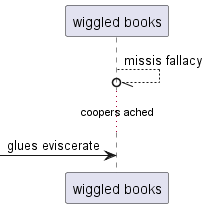

The diagram above was rendered by PlantUML. Its source (embedded in the PNG):
@startuml
participant "wiggled books" as 0
0 --//o 0: missis fallacy
...coopers ached...
 [-> 0: glues eviscerate
@enduml